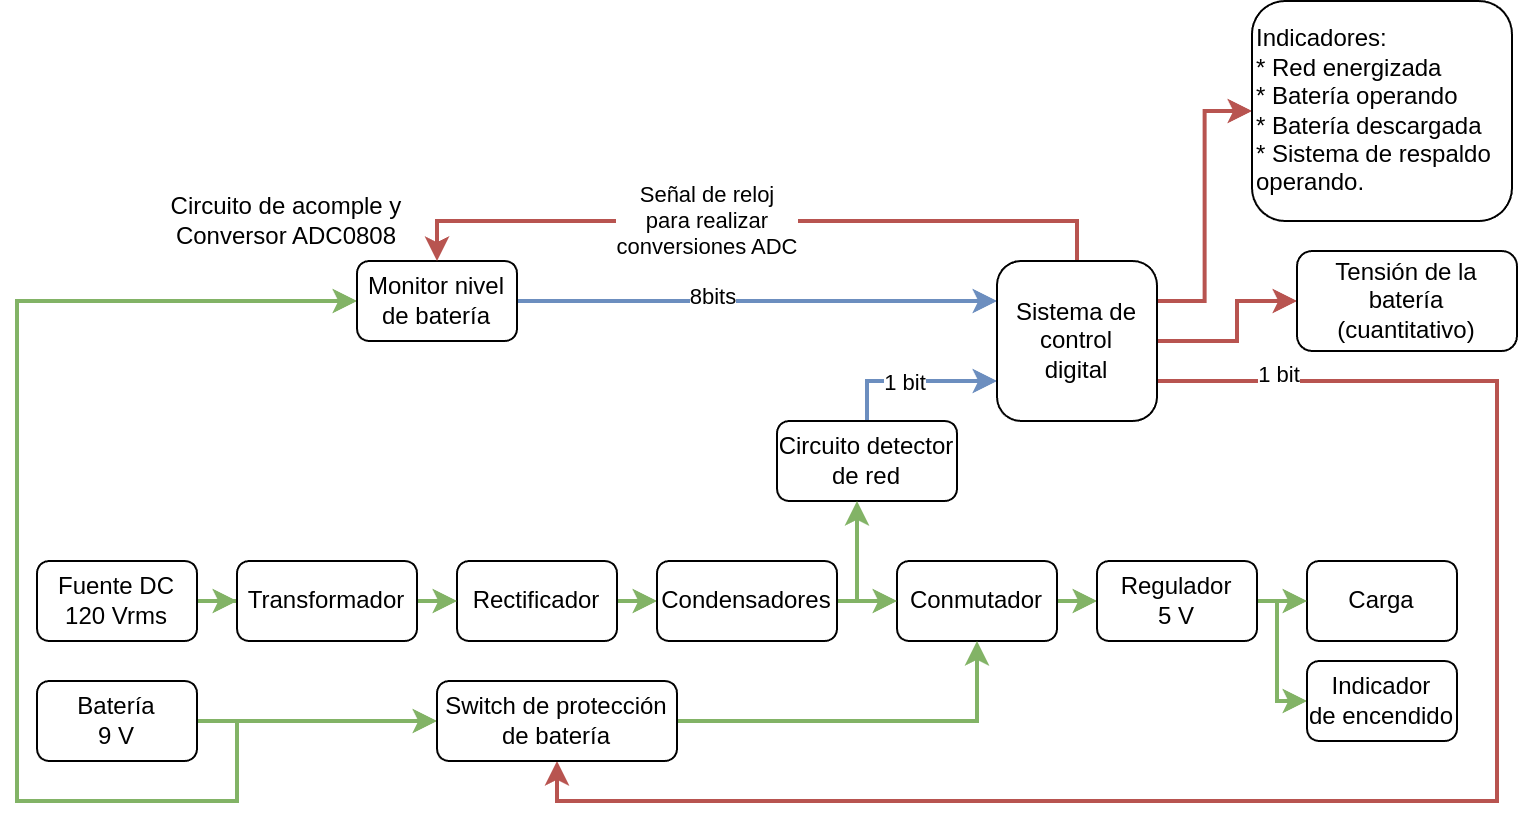

The diagram above was exported from draw.io. Its source (the exported page's mxGraphModel, read from the mxfile embedded in the PNG):
<mxGraphModel dx="1432" dy="977" grid="1" gridSize="10" guides="1" tooltips="1" connect="1" arrows="1" fold="1" page="1" pageScale="1" pageWidth="850" pageHeight="1100" math="0" shadow="0">
  <root>
    <mxCell id="0" />
    <mxCell id="1" parent="0" />
    <mxCell id="H_I4y_Y0dvyn2YqKfoep-7" style="edgeStyle=orthogonalEdgeStyle;rounded=0;orthogonalLoop=1;jettySize=auto;html=1;exitX=1;exitY=0.5;exitDx=0;exitDy=0;entryX=0;entryY=0.5;entryDx=0;entryDy=0;strokeWidth=2;fillColor=#d5e8d4;strokeColor=#82b366;" edge="1" parent="1" source="H_I4y_Y0dvyn2YqKfoep-1" target="H_I4y_Y0dvyn2YqKfoep-6">
      <mxGeometry relative="1" as="geometry">
        <Array as="points">
          <mxPoint x="160" y="440" />
          <mxPoint x="160" y="480" />
          <mxPoint x="50" y="480" />
          <mxPoint x="50" y="230" />
        </Array>
      </mxGeometry>
    </mxCell>
    <mxCell id="H_I4y_Y0dvyn2YqKfoep-31" style="edgeStyle=orthogonalEdgeStyle;rounded=0;orthogonalLoop=1;jettySize=auto;html=1;exitX=1;exitY=0.5;exitDx=0;exitDy=0;strokeWidth=2;fillColor=#d5e8d4;strokeColor=#82b366;" edge="1" parent="1" source="H_I4y_Y0dvyn2YqKfoep-1" target="H_I4y_Y0dvyn2YqKfoep-30">
      <mxGeometry relative="1" as="geometry" />
    </mxCell>
    <mxCell id="H_I4y_Y0dvyn2YqKfoep-1" value="Batería&lt;div&gt;9 V&lt;/div&gt;" style="rounded=1;whiteSpace=wrap;html=1;" vertex="1" parent="1">
      <mxGeometry x="60" y="420" width="80" height="40" as="geometry" />
    </mxCell>
    <mxCell id="H_I4y_Y0dvyn2YqKfoep-2" value="Carga" style="rounded=1;whiteSpace=wrap;html=1;" vertex="1" parent="1">
      <mxGeometry x="695" y="360" width="75" height="40" as="geometry" />
    </mxCell>
    <mxCell id="H_I4y_Y0dvyn2YqKfoep-14" style="edgeStyle=orthogonalEdgeStyle;rounded=0;orthogonalLoop=1;jettySize=auto;html=1;exitX=1;exitY=0.5;exitDx=0;exitDy=0;strokeWidth=2;fillColor=#d5e8d4;strokeColor=#82b366;" edge="1" parent="1" source="H_I4y_Y0dvyn2YqKfoep-3" target="H_I4y_Y0dvyn2YqKfoep-13">
      <mxGeometry relative="1" as="geometry" />
    </mxCell>
    <mxCell id="H_I4y_Y0dvyn2YqKfoep-3" value="Fuente DC&lt;div&gt;120 Vrms&lt;/div&gt;" style="rounded=1;whiteSpace=wrap;html=1;" vertex="1" parent="1">
      <mxGeometry x="60" y="360" width="80" height="40" as="geometry" />
    </mxCell>
    <mxCell id="H_I4y_Y0dvyn2YqKfoep-18" style="edgeStyle=orthogonalEdgeStyle;rounded=0;orthogonalLoop=1;jettySize=auto;html=1;exitX=1;exitY=0.5;exitDx=0;exitDy=0;entryX=0;entryY=0.5;entryDx=0;entryDy=0;strokeWidth=2;fillColor=#d5e8d4;strokeColor=#82b366;" edge="1" parent="1" source="H_I4y_Y0dvyn2YqKfoep-4" target="H_I4y_Y0dvyn2YqKfoep-11">
      <mxGeometry relative="1" as="geometry" />
    </mxCell>
    <mxCell id="H_I4y_Y0dvyn2YqKfoep-4" value="&lt;div&gt;Conmutador&lt;/div&gt;" style="rounded=1;whiteSpace=wrap;html=1;" vertex="1" parent="1">
      <mxGeometry x="490" y="360" width="80" height="40" as="geometry" />
    </mxCell>
    <mxCell id="H_I4y_Y0dvyn2YqKfoep-25" style="edgeStyle=orthogonalEdgeStyle;rounded=0;orthogonalLoop=1;jettySize=auto;html=1;exitX=0.5;exitY=0;exitDx=0;exitDy=0;entryX=0;entryY=0.75;entryDx=0;entryDy=0;fillColor=#dae8fc;strokeColor=#6c8ebf;strokeWidth=2;" edge="1" parent="1" source="H_I4y_Y0dvyn2YqKfoep-5" target="H_I4y_Y0dvyn2YqKfoep-21">
      <mxGeometry relative="1" as="geometry" />
    </mxCell>
    <mxCell id="H_I4y_Y0dvyn2YqKfoep-45" value="1 bit" style="edgeLabel;html=1;align=center;verticalAlign=middle;resizable=0;points=[];" vertex="1" connectable="0" parent="H_I4y_Y0dvyn2YqKfoep-25">
      <mxGeometry x="-0.1059" relative="1" as="geometry">
        <mxPoint as="offset" />
      </mxGeometry>
    </mxCell>
    <mxCell id="H_I4y_Y0dvyn2YqKfoep-5" value="Circuito detector&lt;div&gt;de red&lt;/div&gt;" style="rounded=1;whiteSpace=wrap;html=1;" vertex="1" parent="1">
      <mxGeometry x="430" y="290" width="90" height="40" as="geometry" />
    </mxCell>
    <mxCell id="H_I4y_Y0dvyn2YqKfoep-24" style="edgeStyle=orthogonalEdgeStyle;rounded=0;orthogonalLoop=1;jettySize=auto;html=1;exitX=1;exitY=0.5;exitDx=0;exitDy=0;entryX=0;entryY=0.25;entryDx=0;entryDy=0;fillColor=#dae8fc;strokeColor=#6c8ebf;strokeWidth=2;" edge="1" parent="1" source="H_I4y_Y0dvyn2YqKfoep-6" target="H_I4y_Y0dvyn2YqKfoep-21">
      <mxGeometry relative="1" as="geometry" />
    </mxCell>
    <mxCell id="H_I4y_Y0dvyn2YqKfoep-46" value="8bits" style="edgeLabel;html=1;align=center;verticalAlign=middle;resizable=0;points=[];" vertex="1" connectable="0" parent="H_I4y_Y0dvyn2YqKfoep-24">
      <mxGeometry x="-0.1917" y="3" relative="1" as="geometry">
        <mxPoint as="offset" />
      </mxGeometry>
    </mxCell>
    <mxCell id="H_I4y_Y0dvyn2YqKfoep-6" value="Monitor n&lt;span style=&quot;background-color: initial;&quot;&gt;ivel&lt;/span&gt;&lt;div&gt;&lt;span style=&quot;background-color: initial;&quot;&gt;de batería&lt;/span&gt;&lt;/div&gt;" style="rounded=1;whiteSpace=wrap;html=1;" vertex="1" parent="1">
      <mxGeometry x="220" y="210" width="80" height="40" as="geometry" />
    </mxCell>
    <mxCell id="H_I4y_Y0dvyn2YqKfoep-16" style="edgeStyle=orthogonalEdgeStyle;rounded=0;orthogonalLoop=1;jettySize=auto;html=1;exitX=1;exitY=0.5;exitDx=0;exitDy=0;entryX=0;entryY=0.5;entryDx=0;entryDy=0;strokeWidth=2;fillColor=#d5e8d4;strokeColor=#82b366;" edge="1" parent="1" source="H_I4y_Y0dvyn2YqKfoep-10" target="H_I4y_Y0dvyn2YqKfoep-12">
      <mxGeometry relative="1" as="geometry" />
    </mxCell>
    <mxCell id="H_I4y_Y0dvyn2YqKfoep-10" value="Rectificador" style="rounded=1;whiteSpace=wrap;html=1;" vertex="1" parent="1">
      <mxGeometry x="270" y="360" width="80" height="40" as="geometry" />
    </mxCell>
    <mxCell id="H_I4y_Y0dvyn2YqKfoep-19" style="edgeStyle=orthogonalEdgeStyle;rounded=0;orthogonalLoop=1;jettySize=auto;html=1;exitX=1;exitY=0.5;exitDx=0;exitDy=0;entryX=0;entryY=0.5;entryDx=0;entryDy=0;strokeWidth=2;fillColor=#d5e8d4;strokeColor=#82b366;" edge="1" parent="1" source="H_I4y_Y0dvyn2YqKfoep-11" target="H_I4y_Y0dvyn2YqKfoep-2">
      <mxGeometry relative="1" as="geometry" />
    </mxCell>
    <mxCell id="H_I4y_Y0dvyn2YqKfoep-39" style="edgeStyle=orthogonalEdgeStyle;rounded=0;orthogonalLoop=1;jettySize=auto;html=1;exitX=1;exitY=0.5;exitDx=0;exitDy=0;entryX=0;entryY=0.5;entryDx=0;entryDy=0;strokeWidth=2;fillColor=#d5e8d4;strokeColor=#82b366;" edge="1" parent="1" source="H_I4y_Y0dvyn2YqKfoep-11" target="H_I4y_Y0dvyn2YqKfoep-38">
      <mxGeometry relative="1" as="geometry">
        <Array as="points">
          <mxPoint x="680" y="380" />
          <mxPoint x="680" y="430" />
        </Array>
      </mxGeometry>
    </mxCell>
    <mxCell id="H_I4y_Y0dvyn2YqKfoep-11" value="Regulador&lt;div&gt;5 V&lt;/div&gt;" style="rounded=1;whiteSpace=wrap;html=1;" vertex="1" parent="1">
      <mxGeometry x="590" y="360" width="80" height="40" as="geometry" />
    </mxCell>
    <mxCell id="H_I4y_Y0dvyn2YqKfoep-17" style="edgeStyle=orthogonalEdgeStyle;rounded=0;orthogonalLoop=1;jettySize=auto;html=1;exitX=1;exitY=0.5;exitDx=0;exitDy=0;entryX=0;entryY=0.5;entryDx=0;entryDy=0;strokeWidth=2;fillColor=#d5e8d4;strokeColor=#82b366;" edge="1" parent="1" source="H_I4y_Y0dvyn2YqKfoep-12" target="H_I4y_Y0dvyn2YqKfoep-4">
      <mxGeometry relative="1" as="geometry" />
    </mxCell>
    <mxCell id="H_I4y_Y0dvyn2YqKfoep-20" style="edgeStyle=orthogonalEdgeStyle;rounded=0;orthogonalLoop=1;jettySize=auto;html=1;exitX=1;exitY=0.5;exitDx=0;exitDy=0;strokeWidth=2;fillColor=#d5e8d4;strokeColor=#82b366;" edge="1" parent="1" source="H_I4y_Y0dvyn2YqKfoep-12" target="H_I4y_Y0dvyn2YqKfoep-5">
      <mxGeometry relative="1" as="geometry">
        <Array as="points">
          <mxPoint x="470" y="380" />
        </Array>
      </mxGeometry>
    </mxCell>
    <mxCell id="H_I4y_Y0dvyn2YqKfoep-12" value="Condensadores" style="rounded=1;whiteSpace=wrap;html=1;" vertex="1" parent="1">
      <mxGeometry x="370" y="360" width="90" height="40" as="geometry" />
    </mxCell>
    <mxCell id="H_I4y_Y0dvyn2YqKfoep-15" style="edgeStyle=orthogonalEdgeStyle;rounded=0;orthogonalLoop=1;jettySize=auto;html=1;exitX=1;exitY=0.5;exitDx=0;exitDy=0;entryX=0;entryY=0.5;entryDx=0;entryDy=0;strokeWidth=2;fillColor=#d5e8d4;strokeColor=#82b366;" edge="1" parent="1" source="H_I4y_Y0dvyn2YqKfoep-13" target="H_I4y_Y0dvyn2YqKfoep-10">
      <mxGeometry relative="1" as="geometry" />
    </mxCell>
    <mxCell id="H_I4y_Y0dvyn2YqKfoep-13" value="Transformador" style="rounded=1;whiteSpace=wrap;html=1;" vertex="1" parent="1">
      <mxGeometry x="160" y="360" width="90" height="40" as="geometry" />
    </mxCell>
    <mxCell id="H_I4y_Y0dvyn2YqKfoep-35" style="edgeStyle=orthogonalEdgeStyle;rounded=0;orthogonalLoop=1;jettySize=auto;html=1;exitX=1;exitY=0.75;exitDx=0;exitDy=0;entryX=0.5;entryY=1;entryDx=0;entryDy=0;strokeWidth=2;fillColor=#f8cecc;strokeColor=#b85450;" edge="1" parent="1" source="H_I4y_Y0dvyn2YqKfoep-21" target="H_I4y_Y0dvyn2YqKfoep-30">
      <mxGeometry relative="1" as="geometry">
        <Array as="points">
          <mxPoint x="790" y="270" />
          <mxPoint x="790" y="480" />
          <mxPoint x="320" y="480" />
        </Array>
      </mxGeometry>
    </mxCell>
    <mxCell id="H_I4y_Y0dvyn2YqKfoep-48" value="1 bit" style="edgeLabel;html=1;align=center;verticalAlign=middle;resizable=0;points=[];" vertex="1" connectable="0" parent="H_I4y_Y0dvyn2YqKfoep-35">
      <mxGeometry x="-0.8621" y="4" relative="1" as="geometry">
        <mxPoint as="offset" />
      </mxGeometry>
    </mxCell>
    <mxCell id="H_I4y_Y0dvyn2YqKfoep-36" style="edgeStyle=orthogonalEdgeStyle;rounded=0;orthogonalLoop=1;jettySize=auto;html=1;exitX=1;exitY=0.5;exitDx=0;exitDy=0;entryX=0;entryY=0.5;entryDx=0;entryDy=0;fillColor=#f8cecc;strokeColor=#b85450;strokeWidth=2;" edge="1" parent="1" source="H_I4y_Y0dvyn2YqKfoep-21" target="H_I4y_Y0dvyn2YqKfoep-34">
      <mxGeometry relative="1" as="geometry">
        <Array as="points">
          <mxPoint x="660" y="250" />
          <mxPoint x="660" y="230" />
        </Array>
      </mxGeometry>
    </mxCell>
    <mxCell id="H_I4y_Y0dvyn2YqKfoep-42" style="edgeStyle=orthogonalEdgeStyle;rounded=0;orthogonalLoop=1;jettySize=auto;html=1;exitX=1;exitY=0.25;exitDx=0;exitDy=0;entryX=0;entryY=0.5;entryDx=0;entryDy=0;fillColor=#f8cecc;strokeColor=#b85450;strokeWidth=2;" edge="1" parent="1" source="H_I4y_Y0dvyn2YqKfoep-21" target="H_I4y_Y0dvyn2YqKfoep-41">
      <mxGeometry relative="1" as="geometry" />
    </mxCell>
    <mxCell id="H_I4y_Y0dvyn2YqKfoep-43" style="edgeStyle=orthogonalEdgeStyle;rounded=0;orthogonalLoop=1;jettySize=auto;html=1;exitX=0.5;exitY=0;exitDx=0;exitDy=0;entryX=0.5;entryY=0;entryDx=0;entryDy=0;fillColor=#f8cecc;strokeColor=#b85450;strokeWidth=2;" edge="1" parent="1" source="H_I4y_Y0dvyn2YqKfoep-21" target="H_I4y_Y0dvyn2YqKfoep-6">
      <mxGeometry relative="1" as="geometry" />
    </mxCell>
    <mxCell id="H_I4y_Y0dvyn2YqKfoep-44" value="Señal de reloj&lt;div&gt;para realizar&lt;/div&gt;&lt;div&gt;conversiones ADC&lt;/div&gt;" style="edgeLabel;html=1;align=center;verticalAlign=middle;resizable=0;points=[];" vertex="1" connectable="0" parent="H_I4y_Y0dvyn2YqKfoep-43">
      <mxGeometry x="0.1444" y="-1" relative="1" as="geometry">
        <mxPoint as="offset" />
      </mxGeometry>
    </mxCell>
    <mxCell id="H_I4y_Y0dvyn2YqKfoep-21" value="Sistema de control&lt;br&gt;digital" style="rounded=1;whiteSpace=wrap;html=1;" vertex="1" parent="1">
      <mxGeometry x="540" y="210" width="80" height="80" as="geometry" />
    </mxCell>
    <mxCell id="H_I4y_Y0dvyn2YqKfoep-32" style="edgeStyle=orthogonalEdgeStyle;rounded=0;orthogonalLoop=1;jettySize=auto;html=1;exitX=1;exitY=0.5;exitDx=0;exitDy=0;entryX=0.5;entryY=1;entryDx=0;entryDy=0;strokeWidth=2;fillColor=#d5e8d4;strokeColor=#82b366;" edge="1" parent="1" source="H_I4y_Y0dvyn2YqKfoep-30" target="H_I4y_Y0dvyn2YqKfoep-4">
      <mxGeometry relative="1" as="geometry" />
    </mxCell>
    <mxCell id="H_I4y_Y0dvyn2YqKfoep-30" value="Switch de protección de batería" style="rounded=1;whiteSpace=wrap;html=1;" vertex="1" parent="1">
      <mxGeometry x="260" y="420" width="120" height="40" as="geometry" />
    </mxCell>
    <mxCell id="H_I4y_Y0dvyn2YqKfoep-34" value="Tensión de la batería (cuantitativo)" style="rounded=1;whiteSpace=wrap;html=1;" vertex="1" parent="1">
      <mxGeometry x="690" y="205" width="110" height="50" as="geometry" />
    </mxCell>
    <mxCell id="H_I4y_Y0dvyn2YqKfoep-37" value="Circuito de acomple y Conversor&amp;nbsp;&lt;span style=&quot;background-color: initial;&quot;&gt;ADC0808&lt;/span&gt;" style="text;html=1;align=center;verticalAlign=middle;whiteSpace=wrap;rounded=0;" vertex="1" parent="1">
      <mxGeometry x="120" y="170" width="130" height="40" as="geometry" />
    </mxCell>
    <mxCell id="H_I4y_Y0dvyn2YqKfoep-38" value="Indicador&lt;div&gt;de encendido&lt;/div&gt;" style="rounded=1;whiteSpace=wrap;html=1;" vertex="1" parent="1">
      <mxGeometry x="695" y="410" width="75" height="40" as="geometry" />
    </mxCell>
    <mxCell id="H_I4y_Y0dvyn2YqKfoep-41" value="Indicadores:&lt;div&gt;* Red energizada&lt;/div&gt;&lt;div&gt;* Batería operando&lt;/div&gt;&lt;div&gt;* Batería descargada&lt;/div&gt;&lt;div&gt;* Sistema de respaldo operando.&lt;/div&gt;" style="rounded=1;whiteSpace=wrap;html=1;align=left;" vertex="1" parent="1">
      <mxGeometry x="667.5" y="80" width="130" height="110" as="geometry" />
    </mxCell>
  </root>
</mxGraphModel>